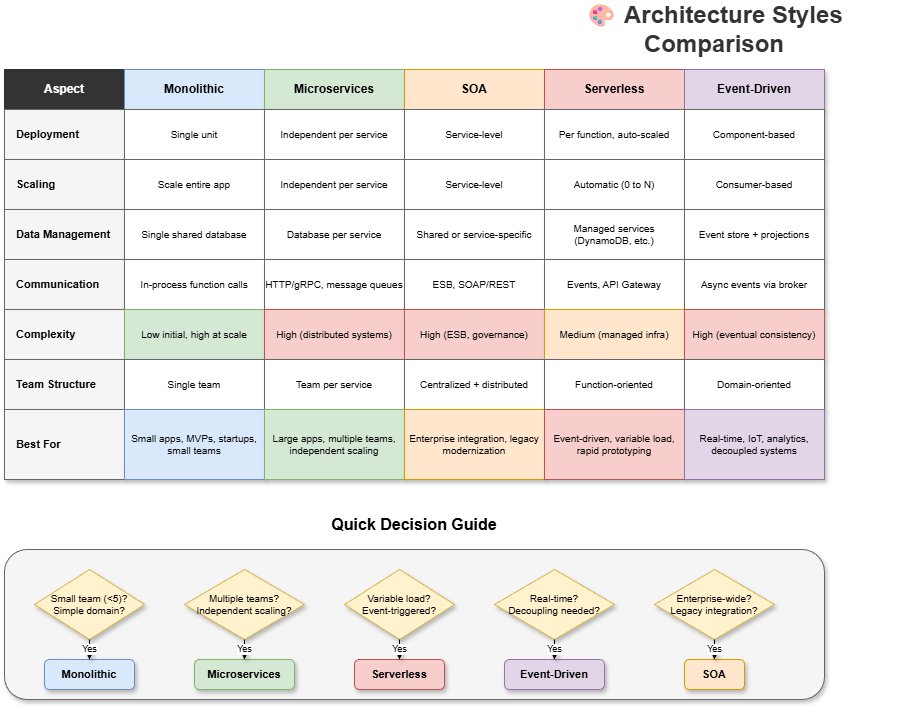

The diagram above was exported from draw.io. Its source (the exported page's mxGraphModel, read from the mxfile embedded in the PNG):
<mxGraphModel dx="1136" dy="466" grid="1" gridSize="10" guides="1" tooltips="1" connect="1" arrows="1" fold="1" page="1" pageScale="1" pageWidth="1600" pageHeight="1000" math="0" shadow="0">
  <root>
    <mxCell id="0" />
    <mxCell id="1" parent="0" />
    <mxCell id="title" value="🎨 Architecture Styles Comparison" style="text;html=1;strokeColor=none;fillColor=none;align=center;verticalAlign=middle;whiteSpace=wrap;rounded=0;fontSize=24;fontStyle=1;fontColor=#333333;" parent="1" vertex="1">
      <mxGeometry x="550" y="20" width="400" height="40" as="geometry" />
    </mxCell>
    <mxCell id="header-aspect" value="Aspect" style="rounded=0;whiteSpace=wrap;html=1;fillColor=#333333;strokeColor=#333333;fontColor=#ffffff;fontSize=12;fontStyle=1;shadow=1;" parent="1" vertex="1">
      <mxGeometry x="40" y="80" width="120" height="40" as="geometry" />
    </mxCell>
    <mxCell id="header-mono" value="Monolithic" style="rounded=0;whiteSpace=wrap;html=1;fillColor=#dae8fc;strokeColor=#6c8ebf;fontSize=12;fontStyle=1;shadow=1;" parent="1" vertex="1">
      <mxGeometry x="160" y="80" width="140" height="40" as="geometry" />
    </mxCell>
    <mxCell id="header-micro" value="Microservices" style="rounded=0;whiteSpace=wrap;html=1;fillColor=#d5e8d4;strokeColor=#82b366;fontSize=12;fontStyle=1;shadow=1;" parent="1" vertex="1">
      <mxGeometry x="300" y="80" width="140" height="40" as="geometry" />
    </mxCell>
    <mxCell id="header-soa" value="SOA" style="rounded=0;whiteSpace=wrap;html=1;fillColor=#ffe6cc;strokeColor=#d79b00;fontSize=12;fontStyle=1;shadow=1;" parent="1" vertex="1">
      <mxGeometry x="440" y="80" width="140" height="40" as="geometry" />
    </mxCell>
    <mxCell id="header-serverless" value="Serverless" style="rounded=0;whiteSpace=wrap;html=1;fillColor=#f8cecc;strokeColor=#b85450;fontSize=12;fontStyle=1;shadow=1;" parent="1" vertex="1">
      <mxGeometry x="580" y="80" width="140" height="40" as="geometry" />
    </mxCell>
    <mxCell id="header-eda" value="Event-Driven" style="rounded=0;whiteSpace=wrap;html=1;fillColor=#e1d5e7;strokeColor=#9673a6;fontSize=12;fontStyle=1;shadow=1;" parent="1" vertex="1">
      <mxGeometry x="720" y="80" width="140" height="40" as="geometry" />
    </mxCell>
    <mxCell id="row1-aspect" value="Deployment" style="rounded=0;whiteSpace=wrap;html=1;fillColor=#f5f5f5;strokeColor=#666666;fontSize=11;fontStyle=1;align=left;spacingLeft=10;shadow=1;" parent="1" vertex="1">
      <mxGeometry x="40" y="120" width="120" height="50" as="geometry" />
    </mxCell>
    <mxCell id="row1-mono" value="Single unit" style="rounded=0;whiteSpace=wrap;html=1;fillColor=#ffffff;strokeColor=#666666;fontSize=10;shadow=1;" parent="1" vertex="1">
      <mxGeometry x="160" y="120" width="140" height="50" as="geometry" />
    </mxCell>
    <mxCell id="row1-micro" value="Independent per service" style="rounded=0;whiteSpace=wrap;html=1;fillColor=#ffffff;strokeColor=#666666;fontSize=10;shadow=1;" parent="1" vertex="1">
      <mxGeometry x="300" y="120" width="140" height="50" as="geometry" />
    </mxCell>
    <mxCell id="row1-soa" value="Service-level" style="rounded=0;whiteSpace=wrap;html=1;fillColor=#ffffff;strokeColor=#666666;fontSize=10;shadow=1;" parent="1" vertex="1">
      <mxGeometry x="440" y="120" width="140" height="50" as="geometry" />
    </mxCell>
    <mxCell id="row1-serverless" value="Per function, auto-scaled" style="rounded=0;whiteSpace=wrap;html=1;fillColor=#ffffff;strokeColor=#666666;fontSize=10;shadow=1;" parent="1" vertex="1">
      <mxGeometry x="580" y="120" width="140" height="50" as="geometry" />
    </mxCell>
    <mxCell id="row1-eda" value="Component-based" style="rounded=0;whiteSpace=wrap;html=1;fillColor=#ffffff;strokeColor=#666666;fontSize=10;shadow=1;" parent="1" vertex="1">
      <mxGeometry x="720" y="120" width="140" height="50" as="geometry" />
    </mxCell>
    <mxCell id="row2-aspect" value="Scaling" style="rounded=0;whiteSpace=wrap;html=1;fillColor=#f5f5f5;strokeColor=#666666;fontSize=11;fontStyle=1;align=left;spacingLeft=10;shadow=1;" parent="1" vertex="1">
      <mxGeometry x="40" y="170" width="120" height="50" as="geometry" />
    </mxCell>
    <mxCell id="row2-mono" value="Scale entire app" style="rounded=0;whiteSpace=wrap;html=1;fillColor=#ffffff;strokeColor=#666666;fontSize=10;shadow=1;" parent="1" vertex="1">
      <mxGeometry x="160" y="170" width="140" height="50" as="geometry" />
    </mxCell>
    <mxCell id="row2-micro" value="Independent per service" style="rounded=0;whiteSpace=wrap;html=1;fillColor=#ffffff;strokeColor=#666666;fontSize=10;shadow=1;" parent="1" vertex="1">
      <mxGeometry x="300" y="170" width="140" height="50" as="geometry" />
    </mxCell>
    <mxCell id="row2-soa" value="Service-level" style="rounded=0;whiteSpace=wrap;html=1;fillColor=#ffffff;strokeColor=#666666;fontSize=10;shadow=1;" parent="1" vertex="1">
      <mxGeometry x="440" y="170" width="140" height="50" as="geometry" />
    </mxCell>
    <mxCell id="row2-serverless" value="Automatic (0 to N)" style="rounded=0;whiteSpace=wrap;html=1;fillColor=#ffffff;strokeColor=#666666;fontSize=10;shadow=1;" parent="1" vertex="1">
      <mxGeometry x="580" y="170" width="140" height="50" as="geometry" />
    </mxCell>
    <mxCell id="row2-eda" value="Consumer-based" style="rounded=0;whiteSpace=wrap;html=1;fillColor=#ffffff;strokeColor=#666666;fontSize=10;shadow=1;" parent="1" vertex="1">
      <mxGeometry x="720" y="170" width="140" height="50" as="geometry" />
    </mxCell>
    <mxCell id="row3-aspect" value="Data Management" style="rounded=0;whiteSpace=wrap;html=1;fillColor=#f5f5f5;strokeColor=#666666;fontSize=11;fontStyle=1;align=left;spacingLeft=10;shadow=1;" parent="1" vertex="1">
      <mxGeometry x="40" y="220" width="120" height="50" as="geometry" />
    </mxCell>
    <mxCell id="row3-mono" value="Single shared database" style="rounded=0;whiteSpace=wrap;html=1;fillColor=#ffffff;strokeColor=#666666;fontSize=10;shadow=1;" parent="1" vertex="1">
      <mxGeometry x="160" y="220" width="140" height="50" as="geometry" />
    </mxCell>
    <mxCell id="row3-micro" value="Database per service" style="rounded=0;whiteSpace=wrap;html=1;fillColor=#ffffff;strokeColor=#666666;fontSize=10;shadow=1;" parent="1" vertex="1">
      <mxGeometry x="300" y="220" width="140" height="50" as="geometry" />
    </mxCell>
    <mxCell id="row3-soa" value="Shared or service-specific" style="rounded=0;whiteSpace=wrap;html=1;fillColor=#ffffff;strokeColor=#666666;fontSize=10;shadow=1;" parent="1" vertex="1">
      <mxGeometry x="440" y="220" width="140" height="50" as="geometry" />
    </mxCell>
    <mxCell id="row3-serverless" value="Managed services (DynamoDB, etc.)" style="rounded=0;whiteSpace=wrap;html=1;fillColor=#ffffff;strokeColor=#666666;fontSize=10;shadow=1;" parent="1" vertex="1">
      <mxGeometry x="580" y="220" width="140" height="50" as="geometry" />
    </mxCell>
    <mxCell id="row3-eda" value="Event store + projections" style="rounded=0;whiteSpace=wrap;html=1;fillColor=#ffffff;strokeColor=#666666;fontSize=10;shadow=1;" parent="1" vertex="1">
      <mxGeometry x="720" y="220" width="140" height="50" as="geometry" />
    </mxCell>
    <mxCell id="row4-aspect" value="Communication" style="rounded=0;whiteSpace=wrap;html=1;fillColor=#f5f5f5;strokeColor=#666666;fontSize=11;fontStyle=1;align=left;spacingLeft=10;shadow=1;" parent="1" vertex="1">
      <mxGeometry x="40" y="270" width="120" height="50" as="geometry" />
    </mxCell>
    <mxCell id="row4-mono" value="In-process function calls" style="rounded=0;whiteSpace=wrap;html=1;fillColor=#ffffff;strokeColor=#666666;fontSize=10;shadow=1;" parent="1" vertex="1">
      <mxGeometry x="160" y="270" width="140" height="50" as="geometry" />
    </mxCell>
    <mxCell id="row4-micro" value="HTTP/gRPC, message queues" style="rounded=0;whiteSpace=wrap;html=1;fillColor=#ffffff;strokeColor=#666666;fontSize=10;shadow=1;" parent="1" vertex="1">
      <mxGeometry x="300" y="270" width="140" height="50" as="geometry" />
    </mxCell>
    <mxCell id="row4-soa" value="ESB, SOAP/REST" style="rounded=0;whiteSpace=wrap;html=1;fillColor=#ffffff;strokeColor=#666666;fontSize=10;shadow=1;" parent="1" vertex="1">
      <mxGeometry x="440" y="270" width="140" height="50" as="geometry" />
    </mxCell>
    <mxCell id="row4-serverless" value="Events, API Gateway" style="rounded=0;whiteSpace=wrap;html=1;fillColor=#ffffff;strokeColor=#666666;fontSize=10;shadow=1;" parent="1" vertex="1">
      <mxGeometry x="580" y="270" width="140" height="50" as="geometry" />
    </mxCell>
    <mxCell id="row4-eda" value="Async events via broker" style="rounded=0;whiteSpace=wrap;html=1;fillColor=#ffffff;strokeColor=#666666;fontSize=10;shadow=1;" parent="1" vertex="1">
      <mxGeometry x="720" y="270" width="140" height="50" as="geometry" />
    </mxCell>
    <mxCell id="row5-aspect" value="Complexity" style="rounded=0;whiteSpace=wrap;html=1;fillColor=#f5f5f5;strokeColor=#666666;fontSize=11;fontStyle=1;align=left;spacingLeft=10;shadow=1;" parent="1" vertex="1">
      <mxGeometry x="40" y="320" width="120" height="50" as="geometry" />
    </mxCell>
    <mxCell id="row5-mono" value="Low initial, high at scale" style="rounded=0;whiteSpace=wrap;html=1;fillColor=#d5e8d4;strokeColor=#82b366;fontSize=10;shadow=1;" parent="1" vertex="1">
      <mxGeometry x="160" y="320" width="140" height="50" as="geometry" />
    </mxCell>
    <mxCell id="row5-micro" value="High (distributed systems)" style="rounded=0;whiteSpace=wrap;html=1;fillColor=#f8cecc;strokeColor=#b85450;fontSize=10;shadow=1;" parent="1" vertex="1">
      <mxGeometry x="300" y="320" width="140" height="50" as="geometry" />
    </mxCell>
    <mxCell id="row5-soa" value="High (ESB, governance)" style="rounded=0;whiteSpace=wrap;html=1;fillColor=#f8cecc;strokeColor=#b85450;fontSize=10;shadow=1;" parent="1" vertex="1">
      <mxGeometry x="440" y="320" width="140" height="50" as="geometry" />
    </mxCell>
    <mxCell id="row5-serverless" value="Medium (managed infra)" style="rounded=0;whiteSpace=wrap;html=1;fillColor=#ffe6cc;strokeColor=#d79b00;fontSize=10;shadow=1;" parent="1" vertex="1">
      <mxGeometry x="580" y="320" width="140" height="50" as="geometry" />
    </mxCell>
    <mxCell id="row5-eda" value="High (eventual consistency)" style="rounded=0;whiteSpace=wrap;html=1;fillColor=#f8cecc;strokeColor=#b85450;fontSize=10;shadow=1;" parent="1" vertex="1">
      <mxGeometry x="720" y="320" width="140" height="50" as="geometry" />
    </mxCell>
    <mxCell id="row6-aspect" value="Team Structure" style="rounded=0;whiteSpace=wrap;html=1;fillColor=#f5f5f5;strokeColor=#666666;fontSize=11;fontStyle=1;align=left;spacingLeft=10;shadow=1;" parent="1" vertex="1">
      <mxGeometry x="40" y="370" width="120" height="50" as="geometry" />
    </mxCell>
    <mxCell id="row6-mono" value="Single team" style="rounded=0;whiteSpace=wrap;html=1;fillColor=#ffffff;strokeColor=#666666;fontSize=10;shadow=1;" parent="1" vertex="1">
      <mxGeometry x="160" y="370" width="140" height="50" as="geometry" />
    </mxCell>
    <mxCell id="row6-micro" value="Team per service" style="rounded=0;whiteSpace=wrap;html=1;fillColor=#ffffff;strokeColor=#666666;fontSize=10;shadow=1;" parent="1" vertex="1">
      <mxGeometry x="300" y="370" width="140" height="50" as="geometry" />
    </mxCell>
    <mxCell id="row6-soa" value="Centralized + distributed" style="rounded=0;whiteSpace=wrap;html=1;fillColor=#ffffff;strokeColor=#666666;fontSize=10;shadow=1;" parent="1" vertex="1">
      <mxGeometry x="440" y="370" width="140" height="50" as="geometry" />
    </mxCell>
    <mxCell id="row6-serverless" value="Function-oriented" style="rounded=0;whiteSpace=wrap;html=1;fillColor=#ffffff;strokeColor=#666666;fontSize=10;shadow=1;" parent="1" vertex="1">
      <mxGeometry x="580" y="370" width="140" height="50" as="geometry" />
    </mxCell>
    <mxCell id="row6-eda" value="Domain-oriented" style="rounded=0;whiteSpace=wrap;html=1;fillColor=#ffffff;strokeColor=#666666;fontSize=10;shadow=1;" parent="1" vertex="1">
      <mxGeometry x="720" y="370" width="140" height="50" as="geometry" />
    </mxCell>
    <mxCell id="row7-aspect" value="Best For" style="rounded=0;whiteSpace=wrap;html=1;fillColor=#f5f5f5;strokeColor=#666666;fontSize=11;fontStyle=1;align=left;spacingLeft=10;shadow=1;" parent="1" vertex="1">
      <mxGeometry x="40" y="420" width="120" height="70" as="geometry" />
    </mxCell>
    <mxCell id="row7-mono" value="Small apps, MVPs, startups, small teams" style="rounded=0;whiteSpace=wrap;html=1;fillColor=#dae8fc;strokeColor=#6c8ebf;fontSize=10;shadow=1;" parent="1" vertex="1">
      <mxGeometry x="160" y="420" width="140" height="70" as="geometry" />
    </mxCell>
    <mxCell id="row7-micro" value="Large apps, multiple teams, independent scaling" style="rounded=0;whiteSpace=wrap;html=1;fillColor=#d5e8d4;strokeColor=#82b366;fontSize=10;shadow=1;" parent="1" vertex="1">
      <mxGeometry x="300" y="420" width="140" height="70" as="geometry" />
    </mxCell>
    <mxCell id="row7-soa" value="Enterprise integration, legacy modernization" style="rounded=0;whiteSpace=wrap;html=1;fillColor=#ffe6cc;strokeColor=#d79b00;fontSize=10;shadow=1;" parent="1" vertex="1">
      <mxGeometry x="440" y="420" width="140" height="70" as="geometry" />
    </mxCell>
    <mxCell id="row7-serverless" value="Event-driven, variable load, rapid prototyping" style="rounded=0;whiteSpace=wrap;html=1;fillColor=#f8cecc;strokeColor=#b85450;fontSize=10;shadow=1;" parent="1" vertex="1">
      <mxGeometry x="580" y="420" width="140" height="70" as="geometry" />
    </mxCell>
    <mxCell id="row7-eda" value="Real-time, IoT, analytics, decoupled systems" style="rounded=0;whiteSpace=wrap;html=1;fillColor=#e1d5e7;strokeColor=#9673a6;fontSize=10;shadow=1;" parent="1" vertex="1">
      <mxGeometry x="720" y="420" width="140" height="70" as="geometry" />
    </mxCell>
    <mxCell id="decision-title" value="Quick Decision Guide" style="text;html=1;strokeColor=none;fillColor=none;align=center;verticalAlign=middle;whiteSpace=wrap;rounded=0;fontSize=16;fontStyle=1;" parent="1" vertex="1">
      <mxGeometry x="350" y="520" width="200" height="30" as="geometry" />
    </mxCell>
    <mxCell id="decision" value="" style="rounded=1;whiteSpace=wrap;html=1;fillColor=#f5f5f5;strokeColor=#666666;shadow=1;" parent="1" vertex="1">
      <mxGeometry x="40" y="560" width="820" height="150" as="geometry" />
    </mxCell>
    <mxCell id="q1" value="Small team (&lt;5)?&#10;Simple domain?" style="rhombus;whiteSpace=wrap;html=1;fillColor=#fff2cc;strokeColor=#d6b656;fontSize=10;shadow=1;" parent="1" vertex="1">
      <mxGeometry x="70" y="580" width="110" height="70" as="geometry" />
    </mxCell>
    <mxCell id="a1" value="Monolithic" style="rounded=1;whiteSpace=wrap;html=1;fillColor=#dae8fc;strokeColor=#6c8ebf;fontSize=11;fontStyle=1;shadow=1;" parent="1" vertex="1">
      <mxGeometry x="80" y="670" width="90" height="30" as="geometry" />
    </mxCell>
    <mxCell id="q2" value="Multiple teams?&#10;Independent scaling?" style="rhombus;whiteSpace=wrap;html=1;fillColor=#fff2cc;strokeColor=#d6b656;fontSize=10;shadow=1;" parent="1" vertex="1">
      <mxGeometry x="220" y="580" width="120" height="70" as="geometry" />
    </mxCell>
    <mxCell id="a2" value="Microservices" style="rounded=1;whiteSpace=wrap;html=1;fillColor=#d5e8d4;strokeColor=#82b366;fontSize=11;fontStyle=1;shadow=1;" parent="1" vertex="1">
      <mxGeometry x="230" y="670" width="100" height="30" as="geometry" />
    </mxCell>
    <mxCell id="q3" value="Variable load?&#10;Event-triggered?" style="rhombus;whiteSpace=wrap;html=1;fillColor=#fff2cc;strokeColor=#d6b656;fontSize=10;shadow=1;" parent="1" vertex="1">
      <mxGeometry x="380" y="580" width="110" height="70" as="geometry" />
    </mxCell>
    <mxCell id="a3" value="Serverless" style="rounded=1;whiteSpace=wrap;html=1;fillColor=#f8cecc;strokeColor=#b85450;fontSize=11;fontStyle=1;shadow=1;" parent="1" vertex="1">
      <mxGeometry x="390" y="670" width="90" height="30" as="geometry" />
    </mxCell>
    <mxCell id="q4" value="Real-time?&#10;Decoupling needed?" style="rhombus;whiteSpace=wrap;html=1;fillColor=#fff2cc;strokeColor=#d6b656;fontSize=10;shadow=1;" parent="1" vertex="1">
      <mxGeometry x="530" y="580" width="120" height="70" as="geometry" />
    </mxCell>
    <mxCell id="a4" value="Event-Driven" style="rounded=1;whiteSpace=wrap;html=1;fillColor=#e1d5e7;strokeColor=#9673a6;fontSize=11;fontStyle=1;shadow=1;" parent="1" vertex="1">
      <mxGeometry x="540" y="670" width="100" height="30" as="geometry" />
    </mxCell>
    <mxCell id="q5" value="Enterprise-wide?&#10;Legacy integration?" style="rhombus;whiteSpace=wrap;html=1;fillColor=#fff2cc;strokeColor=#d6b656;fontSize=10;shadow=1;" parent="1" vertex="1">
      <mxGeometry x="690" y="580" width="120" height="70" as="geometry" />
    </mxCell>
    <mxCell id="a5" value="SOA" style="rounded=1;whiteSpace=wrap;html=1;fillColor=#ffe6cc;strokeColor=#d79b00;fontSize=11;fontStyle=1;shadow=1;" parent="1" vertex="1">
      <mxGeometry x="720" y="670" width="60" height="30" as="geometry" />
    </mxCell>
    <mxCell id="arr-q1" value="Yes" style="endArrow=classic;html=1;fontSize=9;exitX=0.5;exitY=1;exitDx=0;exitDy=0;entryX=0.5;entryY=0;entryDx=0;entryDy=0;shadow=1;curved=1;flowAnimation=1;jumpStyle=arc" parent="1" source="q1" target="a1" edge="1">
      <mxGeometry relative="1" as="geometry" />
    </mxCell>
    <mxCell id="arr-q2" value="Yes" style="endArrow=classic;html=1;fontSize=9;exitX=0.5;exitY=1;exitDx=0;exitDy=0;entryX=0.5;entryY=0;entryDx=0;entryDy=0;shadow=1;curved=1;flowAnimation=1;jumpStyle=arc" parent="1" source="q2" target="a2" edge="1">
      <mxGeometry relative="1" as="geometry" />
    </mxCell>
    <mxCell id="arr-q3" value="Yes" style="endArrow=classic;html=1;fontSize=9;exitX=0.5;exitY=1;exitDx=0;exitDy=0;entryX=0.5;entryY=0;entryDx=0;entryDy=0;shadow=1;curved=1;flowAnimation=1;jumpStyle=arc" parent="1" source="q3" target="a3" edge="1">
      <mxGeometry relative="1" as="geometry" />
    </mxCell>
    <mxCell id="arr-q4" value="Yes" style="endArrow=classic;html=1;fontSize=9;exitX=0.5;exitY=1;exitDx=0;exitDy=0;entryX=0.5;entryY=0;entryDx=0;entryDy=0;shadow=1;curved=1;flowAnimation=1;jumpStyle=arc" parent="1" source="q4" target="a4" edge="1">
      <mxGeometry relative="1" as="geometry" />
    </mxCell>
    <mxCell id="arr-q5" value="Yes" style="endArrow=classic;html=1;fontSize=9;exitX=0.5;exitY=1;exitDx=0;exitDy=0;entryX=0.5;entryY=0;entryDx=0;entryDy=0;shadow=1;curved=1;flowAnimation=1;jumpStyle=arc" parent="1" source="q5" target="a5" edge="1">
      <mxGeometry relative="1" as="geometry" />
    </mxCell>
  </root>
</mxGraphModel>